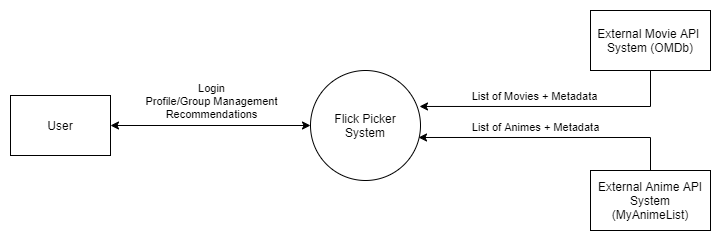

The diagram above was exported from draw.io. Its source (the exported page's mxGraphModel, read from the mxfile embedded in the PNG):
<mxGraphModel dx="1422" dy="814" grid="1" gridSize="10" guides="1" tooltips="1" connect="1" arrows="1" fold="1" page="1" pageScale="1" pageWidth="850" pageHeight="1100" math="0" shadow="0">
  <root>
    <mxCell id="0" />
    <mxCell id="1" parent="0" />
    <mxCell id="RPRhXW-hxCimagqs9_Z--1" value="Flick Picker&lt;br&gt;System" style="ellipse;whiteSpace=wrap;html=1;aspect=fixed;" vertex="1" parent="1">
      <mxGeometry x="360" y="290" width="110" height="110" as="geometry" />
    </mxCell>
    <mxCell id="RPRhXW-hxCimagqs9_Z--3" value="User" style="rounded=0;whiteSpace=wrap;html=1;" vertex="1" parent="1">
      <mxGeometry x="60" y="315" width="100" height="60" as="geometry" />
    </mxCell>
    <mxCell id="RPRhXW-hxCimagqs9_Z--16" style="edgeStyle=orthogonalEdgeStyle;rounded=0;orthogonalLoop=1;jettySize=auto;html=1;exitX=0.5;exitY=1;exitDx=0;exitDy=0;entryX=0.991;entryY=0.327;entryDx=0;entryDy=0;entryPerimeter=0;" edge="1" parent="1" source="RPRhXW-hxCimagqs9_Z--5" target="RPRhXW-hxCimagqs9_Z--1">
      <mxGeometry relative="1" as="geometry">
        <Array as="points">
          <mxPoint x="700" y="326" />
        </Array>
      </mxGeometry>
    </mxCell>
    <mxCell id="RPRhXW-hxCimagqs9_Z--18" value="List of Movies + Metadata" style="edgeLabel;html=1;align=center;verticalAlign=middle;resizable=0;points=[];" vertex="1" connectable="0" parent="RPRhXW-hxCimagqs9_Z--16">
      <mxGeometry x="-0.3603" y="5" relative="1" as="geometry">
        <mxPoint x="-67" y="-15.989999999999998" as="offset" />
      </mxGeometry>
    </mxCell>
    <mxCell id="RPRhXW-hxCimagqs9_Z--5" value="External Movie API &lt;br&gt;System (OMDb)" style="rounded=0;whiteSpace=wrap;html=1;" vertex="1" parent="1">
      <mxGeometry x="640" y="230" width="120" height="60" as="geometry" />
    </mxCell>
    <mxCell id="RPRhXW-hxCimagqs9_Z--22" style="edgeStyle=orthogonalEdgeStyle;rounded=0;orthogonalLoop=1;jettySize=auto;html=1;entryX=0.982;entryY=0.609;entryDx=0;entryDy=0;entryPerimeter=0;" edge="1" parent="1" source="RPRhXW-hxCimagqs9_Z--6" target="RPRhXW-hxCimagqs9_Z--1">
      <mxGeometry relative="1" as="geometry">
        <Array as="points">
          <mxPoint x="700" y="357" />
        </Array>
      </mxGeometry>
    </mxCell>
    <mxCell id="RPRhXW-hxCimagqs9_Z--6" value="External Anime API System (MyAnimeList)" style="rounded=0;whiteSpace=wrap;html=1;" vertex="1" parent="1">
      <mxGeometry x="640" y="390" width="120" height="60" as="geometry" />
    </mxCell>
    <mxCell id="RPRhXW-hxCimagqs9_Z--7" value="" style="endArrow=classic;startArrow=classic;html=1;exitX=1;exitY=0.5;exitDx=0;exitDy=0;entryX=0;entryY=0.5;entryDx=0;entryDy=0;" edge="1" parent="1" source="RPRhXW-hxCimagqs9_Z--3" target="RPRhXW-hxCimagqs9_Z--1">
      <mxGeometry width="50" height="50" relative="1" as="geometry">
        <mxPoint x="200" y="390" as="sourcePoint" />
        <mxPoint x="364" y="329" as="targetPoint" />
      </mxGeometry>
    </mxCell>
    <mxCell id="RPRhXW-hxCimagqs9_Z--25" value="Login&lt;br&gt;Profile/Group Management&lt;br&gt;Recommendations" style="edgeLabel;html=1;align=center;verticalAlign=middle;resizable=0;points=[];" vertex="1" connectable="0" parent="RPRhXW-hxCimagqs9_Z--7">
      <mxGeometry x="-0.14" y="-4" relative="1" as="geometry">
        <mxPoint x="14" y="-29" as="offset" />
      </mxGeometry>
    </mxCell>
    <mxCell id="RPRhXW-hxCimagqs9_Z--23" value="List of Animes + Metadata" style="edgeLabel;html=1;align=center;verticalAlign=middle;resizable=0;points=[];" vertex="1" connectable="0" parent="1">
      <mxGeometry x="589.9993510345034" y="345.00363604602694" as="geometry">
        <mxPoint x="-5" y="1" as="offset" />
      </mxGeometry>
    </mxCell>
  </root>
</mxGraphModel>